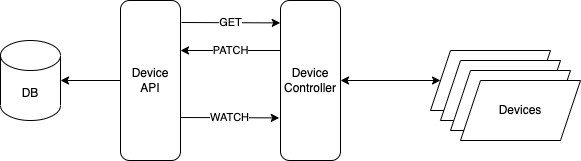

The diagram above was exported from draw.io. Its source (the exported page's mxGraphModel, read from the mxfile embedded in the PNG):
<mxGraphModel dx="644" dy="459" grid="1" gridSize="10" guides="1" tooltips="1" connect="1" arrows="1" fold="1" page="1" pageScale="1" pageWidth="1100" pageHeight="850" math="0" shadow="0">
  <root>
    <mxCell id="0" />
    <mxCell id="1" parent="0" />
    <mxCell id="2" value="DB" style="shape=cylinder3;whiteSpace=wrap;html=1;boundedLbl=1;backgroundOutline=1;size=15;" parent="1" vertex="1">
      <mxGeometry x="180" y="280" width="60" height="80" as="geometry" />
    </mxCell>
    <mxCell id="4" style="edgeStyle=none;html=1;entryX=1;entryY=0.5;entryDx=0;entryDy=0;entryPerimeter=0;" parent="1" source="3" target="2" edge="1">
      <mxGeometry relative="1" as="geometry" />
    </mxCell>
    <mxCell id="3" value="Device API" style="rounded=1;whiteSpace=wrap;html=1;" parent="1" vertex="1">
      <mxGeometry x="300" y="240" width="60" height="160" as="geometry" />
    </mxCell>
    <mxCell id="6" value="GET" style="edgeStyle=none;html=1;entryX=-0.004;entryY=0.14;entryDx=0;entryDy=0;entryPerimeter=0;" parent="1" target="5" edge="1">
      <mxGeometry relative="1" as="geometry">
        <mxPoint x="361" y="262" as="sourcePoint" />
        <mxPoint x="460" y="264" as="targetPoint" />
      </mxGeometry>
    </mxCell>
    <mxCell id="15" style="edgeStyle=none;html=1;entryX=0;entryY=0.5;entryDx=0;entryDy=0;startArrow=classic;startFill=1;" parent="1" source="5" target="10" edge="1">
      <mxGeometry relative="1" as="geometry" />
    </mxCell>
    <mxCell id="5" value="Device Controller" style="rounded=1;whiteSpace=wrap;html=1;" parent="1" vertex="1">
      <mxGeometry x="460" y="240" width="60" height="160" as="geometry" />
    </mxCell>
    <mxCell id="8" value="PATCH" style="edgeStyle=none;html=1;entryX=1;entryY=0.25;entryDx=0;entryDy=0;exitX=0;exitY=0.25;exitDx=0;exitDy=0;" parent="1" edge="1">
      <mxGeometry relative="1" as="geometry">
        <mxPoint x="460" y="290" as="sourcePoint" />
        <mxPoint x="360" y="290" as="targetPoint" />
      </mxGeometry>
    </mxCell>
    <mxCell id="9" value="WATCH" style="edgeStyle=none;html=1;entryX=-0.004;entryY=0.14;entryDx=0;entryDy=0;entryPerimeter=0;" parent="1" edge="1">
      <mxGeometry relative="1" as="geometry">
        <mxPoint x="359.9999999999999" y="357" as="sourcePoint" />
        <mxPoint x="458.76" y="357.4" as="targetPoint" />
      </mxGeometry>
    </mxCell>
    <mxCell id="14" value="" style="group" parent="1" vertex="1" connectable="0">
      <mxGeometry x="610" y="290" width="150" height="90" as="geometry" />
    </mxCell>
    <mxCell id="10" value="Devices" style="shape=parallelogram;perimeter=parallelogramPerimeter;whiteSpace=wrap;html=1;fixedSize=1;" parent="14" vertex="1">
      <mxGeometry width="120" height="60" as="geometry" />
    </mxCell>
    <mxCell id="11" value="Devices" style="shape=parallelogram;perimeter=parallelogramPerimeter;whiteSpace=wrap;html=1;fixedSize=1;" parent="14" vertex="1">
      <mxGeometry x="10" y="10" width="120" height="60" as="geometry" />
    </mxCell>
    <mxCell id="12" value="Devices" style="shape=parallelogram;perimeter=parallelogramPerimeter;whiteSpace=wrap;html=1;fixedSize=1;" parent="14" vertex="1">
      <mxGeometry x="20" y="20" width="120" height="60" as="geometry" />
    </mxCell>
    <mxCell id="13" value="Devices" style="shape=parallelogram;perimeter=parallelogramPerimeter;whiteSpace=wrap;html=1;fixedSize=1;" parent="14" vertex="1">
      <mxGeometry x="30" y="30" width="120" height="60" as="geometry" />
    </mxCell>
  </root>
</mxGraphModel>